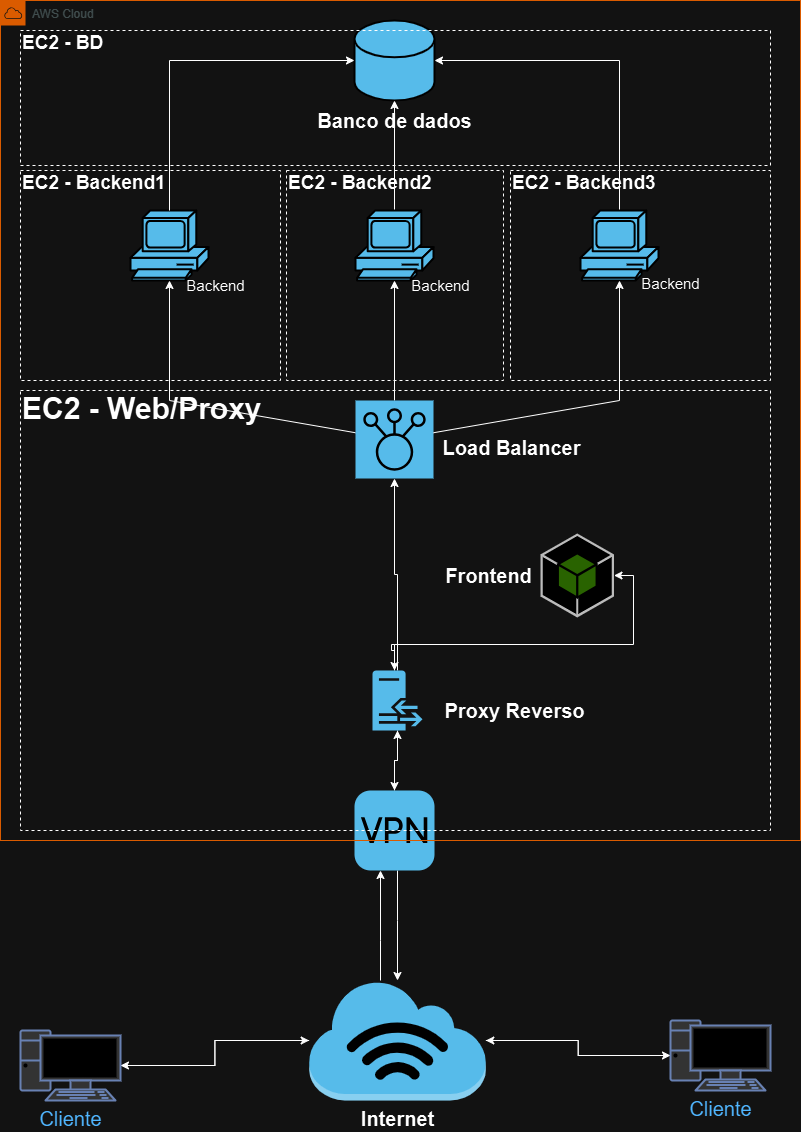

The diagram above was exported from draw.io. Its source (the exported page's mxGraphModel, read from the mxfile embedded in the PNG):
<mxGraphModel dx="786" dy="502" grid="1" gridSize="10" guides="1" tooltips="1" connect="1" arrows="1" fold="1" page="1" pageScale="1" pageWidth="827" pageHeight="1169" math="0" shadow="0">
  <root>
    <mxCell id="0" />
    <mxCell id="1" parent="0" />
    <mxCell id="eb05TJTTjVfWFn__H1v5-1" value="" style="shape=mxgraph.cisco.storage.relational_database;sketch=0;html=1;pointerEvents=1;dashed=0;fillColor=#036897;strokeColor=#ffffff;strokeWidth=2;verticalLabelPosition=bottom;verticalAlign=top;align=center;outlineConnect=0;" parent="1" vertex="1">
      <mxGeometry x="374" y="30" width="80" height="80" as="geometry" />
    </mxCell>
    <mxCell id="eb05TJTTjVfWFn__H1v5-48" style="edgeStyle=orthogonalEdgeStyle;rounded=0;orthogonalLoop=1;jettySize=auto;html=1;" parent="1" source="eb05TJTTjVfWFn__H1v5-2" target="eb05TJTTjVfWFn__H1v5-1" edge="1">
      <mxGeometry relative="1" as="geometry">
        <Array as="points">
          <mxPoint x="639" y="70" />
        </Array>
      </mxGeometry>
    </mxCell>
    <mxCell id="eb05TJTTjVfWFn__H1v5-2" value="" style="shape=mxgraph.cisco.computers_and_peripherals.pc;sketch=0;html=1;pointerEvents=1;dashed=0;fillColor=#036897;strokeColor=#ffffff;strokeWidth=2;verticalLabelPosition=bottom;verticalAlign=top;align=center;outlineConnect=0;" parent="1" vertex="1">
      <mxGeometry x="600" y="220" width="78" height="70" as="geometry" />
    </mxCell>
    <mxCell id="eb05TJTTjVfWFn__H1v5-47" style="edgeStyle=orthogonalEdgeStyle;rounded=0;orthogonalLoop=1;jettySize=auto;html=1;" parent="1" source="eb05TJTTjVfWFn__H1v5-3" target="eb05TJTTjVfWFn__H1v5-1" edge="1">
      <mxGeometry relative="1" as="geometry" />
    </mxCell>
    <mxCell id="eb05TJTTjVfWFn__H1v5-3" value="" style="shape=mxgraph.cisco.computers_and_peripherals.pc;sketch=0;html=1;pointerEvents=1;dashed=0;fillColor=#036897;strokeColor=#ffffff;strokeWidth=2;verticalLabelPosition=bottom;verticalAlign=top;align=center;outlineConnect=0;" parent="1" vertex="1">
      <mxGeometry x="375" y="220" width="78" height="70" as="geometry" />
    </mxCell>
    <mxCell id="eb05TJTTjVfWFn__H1v5-4" value="" style="shape=mxgraph.cisco.computers_and_peripherals.pc;sketch=0;html=1;pointerEvents=1;dashed=0;fillColor=#036897;strokeColor=#ffffff;strokeWidth=2;verticalLabelPosition=bottom;verticalAlign=top;align=center;outlineConnect=0;" parent="1" vertex="1">
      <mxGeometry x="150" y="220" width="78" height="70" as="geometry" />
    </mxCell>
    <mxCell id="eb05TJTTjVfWFn__H1v5-40" style="edgeStyle=orthogonalEdgeStyle;rounded=0;orthogonalLoop=1;jettySize=auto;html=1;" parent="1" source="eb05TJTTjVfWFn__H1v5-5" target="eb05TJTTjVfWFn__H1v5-4" edge="1">
      <mxGeometry relative="1" as="geometry">
        <Array as="points">
          <mxPoint x="189" y="410" />
        </Array>
      </mxGeometry>
    </mxCell>
    <mxCell id="eb05TJTTjVfWFn__H1v5-41" style="edgeStyle=orthogonalEdgeStyle;rounded=0;orthogonalLoop=1;jettySize=auto;html=1;" parent="1" source="eb05TJTTjVfWFn__H1v5-5" target="eb05TJTTjVfWFn__H1v5-3" edge="1">
      <mxGeometry relative="1" as="geometry" />
    </mxCell>
    <mxCell id="eb05TJTTjVfWFn__H1v5-5" value="" style="sketch=0;points=[[0,0,0],[0.25,0,0],[0.5,0,0],[0.75,0,0],[1,0,0],[0,1,0],[0.25,1,0],[0.5,1,0],[0.75,1,0],[1,1,0],[0,0.25,0],[0,0.5,0],[0,0.75,0],[1,0.25,0],[1,0.5,0],[1,0.75,0]];outlineConnect=0;fontColor=#232F3E;fillColor=#036897;strokeColor=#ffffff;dashed=0;verticalLabelPosition=bottom;verticalAlign=top;align=center;html=1;fontSize=12;fontStyle=0;aspect=fixed;shape=mxgraph.aws4.resourceIcon;resIcon=mxgraph.aws4.elastic_load_balancing;rotation=-90;" parent="1" vertex="1">
      <mxGeometry x="375" y="410" width="78" height="78" as="geometry" />
    </mxCell>
    <mxCell id="eb05TJTTjVfWFn__H1v5-30" style="edgeStyle=orthogonalEdgeStyle;rounded=0;orthogonalLoop=1;jettySize=auto;html=1;" parent="1" edge="1">
      <mxGeometry relative="1" as="geometry">
        <mxPoint x="414" y="660" as="sourcePoint" />
        <mxPoint x="413.9999999999998" y="680" as="targetPoint" />
        <Array as="points">
          <mxPoint x="411" y="654" />
          <mxPoint x="414" y="654" />
        </Array>
      </mxGeometry>
    </mxCell>
    <mxCell id="eb05TJTTjVfWFn__H1v5-36" style="edgeStyle=orthogonalEdgeStyle;rounded=0;orthogonalLoop=1;jettySize=auto;html=1;" parent="1" source="eb05TJTTjVfWFn__H1v5-8" target="eb05TJTTjVfWFn__H1v5-5" edge="1">
      <mxGeometry relative="1" as="geometry" />
    </mxCell>
    <mxCell id="eb05TJTTjVfWFn__H1v5-7" value="" style="outlineConnect=0;dashed=0;verticalLabelPosition=bottom;verticalAlign=top;align=center;html=1;shape=mxgraph.aws3.android;fillColor=#8CC64F;gradientColor=none;" parent="1" vertex="1">
      <mxGeometry x="560" y="543" width="73.5" height="84" as="geometry" />
    </mxCell>
    <mxCell id="eb05TJTTjVfWFn__H1v5-29" style="edgeStyle=orthogonalEdgeStyle;rounded=0;orthogonalLoop=1;jettySize=auto;html=1;" parent="1" target="eb05TJTTjVfWFn__H1v5-7" edge="1">
      <mxGeometry relative="1" as="geometry">
        <mxPoint x="413.9999999999998" y="680" as="sourcePoint" />
        <mxPoint x="411" y="627" as="targetPoint" />
        <Array as="points">
          <mxPoint x="414" y="654" />
          <mxPoint x="653" y="654" />
        </Array>
      </mxGeometry>
    </mxCell>
    <mxCell id="eb05TJTTjVfWFn__H1v5-39" style="edgeStyle=orthogonalEdgeStyle;rounded=0;orthogonalLoop=1;jettySize=auto;html=1;" parent="1" source="eb05TJTTjVfWFn__H1v5-8" target="eb05TJTTjVfWFn__H1v5-9" edge="1">
      <mxGeometry relative="1" as="geometry" />
    </mxCell>
    <mxCell id="eb05TJTTjVfWFn__H1v5-8" value="" style="sketch=0;pointerEvents=1;shadow=0;dashed=0;html=1;strokeColor=none;fillColor=#036897;labelPosition=center;verticalLabelPosition=bottom;verticalAlign=top;outlineConnect=0;align=center;shape=mxgraph.office.servers.reverse_proxy;" parent="1" vertex="1">
      <mxGeometry x="392" y="680" width="50" height="60" as="geometry" />
    </mxCell>
    <mxCell id="eb05TJTTjVfWFn__H1v5-25" style="edgeStyle=orthogonalEdgeStyle;rounded=0;orthogonalLoop=1;jettySize=auto;html=1;" parent="1" source="eb05TJTTjVfWFn__H1v5-9" target="eb05TJTTjVfWFn__H1v5-11" edge="1">
      <mxGeometry relative="1" as="geometry">
        <Array as="points">
          <mxPoint x="417" y="930" />
          <mxPoint x="417" y="930" />
        </Array>
      </mxGeometry>
    </mxCell>
    <mxCell id="eb05TJTTjVfWFn__H1v5-38" style="edgeStyle=orthogonalEdgeStyle;rounded=0;orthogonalLoop=1;jettySize=auto;html=1;" parent="1" source="eb05TJTTjVfWFn__H1v5-9" target="eb05TJTTjVfWFn__H1v5-8" edge="1">
      <mxGeometry relative="1" as="geometry" />
    </mxCell>
    <mxCell id="eb05TJTTjVfWFn__H1v5-9" value="" style="html=1;strokeWidth=1;shadow=0;dashed=0;shape=mxgraph.ios7.misc.vpn;fillColor=#036897;strokeColor=none;buttonText=;strokeColor2=#222222;fontColor=#222222;fontSize=8;verticalLabelPosition=bottom;verticalAlign=top;align=center;sketch=0;" parent="1" vertex="1">
      <mxGeometry x="374" y="800" width="80" height="80" as="geometry" />
    </mxCell>
    <mxCell id="eb05TJTTjVfWFn__H1v5-18" style="edgeStyle=orthogonalEdgeStyle;rounded=0;orthogonalLoop=1;jettySize=auto;html=1;" parent="1" source="eb05TJTTjVfWFn__H1v5-11" target="eb05TJTTjVfWFn__H1v5-12" edge="1">
      <mxGeometry relative="1" as="geometry" />
    </mxCell>
    <mxCell id="eb05TJTTjVfWFn__H1v5-19" style="edgeStyle=orthogonalEdgeStyle;rounded=0;orthogonalLoop=1;jettySize=auto;html=1;" parent="1" source="eb05TJTTjVfWFn__H1v5-11" target="eb05TJTTjVfWFn__H1v5-13" edge="1">
      <mxGeometry relative="1" as="geometry" />
    </mxCell>
    <mxCell id="eb05TJTTjVfWFn__H1v5-24" style="edgeStyle=orthogonalEdgeStyle;rounded=0;orthogonalLoop=1;jettySize=auto;html=1;" parent="1" source="eb05TJTTjVfWFn__H1v5-11" target="eb05TJTTjVfWFn__H1v5-9" edge="1">
      <mxGeometry relative="1" as="geometry">
        <Array as="points">
          <mxPoint x="400" y="950" />
          <mxPoint x="400" y="950" />
        </Array>
      </mxGeometry>
    </mxCell>
    <mxCell id="eb05TJTTjVfWFn__H1v5-11" value="&lt;font style=&quot;font-size: 20px;&quot;&gt;&lt;b&gt;Internet&lt;/b&gt;&lt;/font&gt;" style="outlineConnect=0;dashed=0;verticalLabelPosition=bottom;verticalAlign=top;align=center;html=1;shape=mxgraph.aws3.internet_3;fillColor=#036897;gradientColor=none;strokeColor=default;shadow=0;" parent="1" vertex="1">
      <mxGeometry x="328.66" y="990" width="176.67" height="120" as="geometry" />
    </mxCell>
    <mxCell id="eb05TJTTjVfWFn__H1v5-16" style="edgeStyle=orthogonalEdgeStyle;rounded=0;orthogonalLoop=1;jettySize=auto;html=1;" parent="1" source="eb05TJTTjVfWFn__H1v5-12" target="eb05TJTTjVfWFn__H1v5-11" edge="1">
      <mxGeometry relative="1" as="geometry" />
    </mxCell>
    <mxCell id="eb05TJTTjVfWFn__H1v5-12" value="&lt;font style=&quot;font-size: 20px;&quot;&gt;Cliente&lt;/font&gt;" style="fontColor=#0066CC;verticalAlign=top;verticalLabelPosition=bottom;labelPosition=center;align=center;html=1;outlineConnect=0;fillColor=#CCCCCC;strokeColor=#6881B3;gradientColor=none;gradientDirection=north;strokeWidth=2;shape=mxgraph.networks.pc;" parent="1" vertex="1">
      <mxGeometry x="40" y="1040" width="100" height="70" as="geometry" />
    </mxCell>
    <mxCell id="eb05TJTTjVfWFn__H1v5-17" style="edgeStyle=orthogonalEdgeStyle;rounded=0;orthogonalLoop=1;jettySize=auto;html=1;" parent="1" source="eb05TJTTjVfWFn__H1v5-13" target="eb05TJTTjVfWFn__H1v5-11" edge="1">
      <mxGeometry relative="1" as="geometry" />
    </mxCell>
    <mxCell id="eb05TJTTjVfWFn__H1v5-13" value="&lt;font style=&quot;font-size: 20px;&quot;&gt;Cliente&lt;/font&gt;" style="fontColor=#0066CC;verticalAlign=top;verticalLabelPosition=bottom;labelPosition=center;align=center;html=1;outlineConnect=0;fillColor=#CCCCCC;strokeColor=#6881B3;gradientColor=none;gradientDirection=north;strokeWidth=2;shape=mxgraph.networks.pc;" parent="1" vertex="1">
      <mxGeometry x="690" y="1030" width="100" height="70" as="geometry" />
    </mxCell>
    <mxCell id="eb05TJTTjVfWFn__H1v5-23" value="AWS Cloud" style="sketch=0;outlineConnect=0;gradientColor=none;html=1;whiteSpace=wrap;fontSize=12;fontStyle=0;shape=mxgraph.aws4.group;grIcon=mxgraph.aws4.group_aws_cloud;strokeColor=#FF8000;fillColor=none;verticalAlign=top;align=left;spacingLeft=30;fontColor=#AAB7B8;dashed=0;" parent="1" vertex="1">
      <mxGeometry x="20" y="10" width="800" height="840" as="geometry" />
    </mxCell>
    <mxCell id="eb05TJTTjVfWFn__H1v5-33" value="&lt;font style=&quot;font-size: 20px;&quot;&gt;&lt;b&gt;Frontend&lt;/b&gt;&lt;/font&gt;" style="text;html=1;align=center;verticalAlign=middle;resizable=0;points=[];autosize=1;strokeColor=none;fillColor=none;" parent="1" vertex="1">
      <mxGeometry x="453" y="565" width="110" height="40" as="geometry" />
    </mxCell>
    <mxCell id="eb05TJTTjVfWFn__H1v5-34" value="&lt;b&gt;&lt;font style=&quot;font-size: 20px;&quot;&gt;Proxy Reverso&lt;/font&gt;&lt;/b&gt;" style="text;html=1;align=center;verticalAlign=middle;resizable=0;points=[];autosize=1;strokeColor=none;fillColor=none;" parent="1" vertex="1">
      <mxGeometry x="454" y="700" width="160" height="40" as="geometry" />
    </mxCell>
    <mxCell id="eb05TJTTjVfWFn__H1v5-42" style="edgeStyle=orthogonalEdgeStyle;rounded=0;orthogonalLoop=1;jettySize=auto;html=1;" parent="1" source="eb05TJTTjVfWFn__H1v5-5" target="eb05TJTTjVfWFn__H1v5-2" edge="1">
      <mxGeometry relative="1" as="geometry">
        <Array as="points">
          <mxPoint x="639" y="410" />
        </Array>
      </mxGeometry>
    </mxCell>
    <mxCell id="eb05TJTTjVfWFn__H1v5-35" value="&lt;font style=&quot;font-size: 20px;&quot;&gt;&lt;b&gt;Load Balancer&lt;/b&gt;&lt;/font&gt;" style="text;html=1;align=center;verticalAlign=middle;resizable=0;points=[];autosize=1;strokeColor=none;fillColor=none;" parent="1" vertex="1">
      <mxGeometry x="450.75" y="437" width="160" height="40" as="geometry" />
    </mxCell>
    <mxCell id="eb05TJTTjVfWFn__H1v5-43" value="&lt;font style=&quot;font-size: 15px;&quot;&gt;Backend&lt;/font&gt;" style="text;html=1;align=center;verticalAlign=middle;resizable=0;points=[];autosize=1;strokeColor=none;fillColor=none;" parent="1" vertex="1">
      <mxGeometry x="195" y="280" width="80" height="30" as="geometry" />
    </mxCell>
    <mxCell id="eb05TJTTjVfWFn__H1v5-44" value="&lt;font style=&quot;font-size: 15px;&quot;&gt;Backend&lt;/font&gt;" style="text;html=1;align=center;verticalAlign=middle;resizable=0;points=[];autosize=1;strokeColor=none;fillColor=none;" parent="1" vertex="1">
      <mxGeometry x="420" y="280" width="80" height="30" as="geometry" />
    </mxCell>
    <mxCell id="eb05TJTTjVfWFn__H1v5-45" value="&lt;font style=&quot;font-size: 15px;&quot;&gt;Backend&lt;/font&gt;" style="text;html=1;align=center;verticalAlign=middle;resizable=0;points=[];autosize=1;strokeColor=none;fillColor=none;" parent="1" vertex="1">
      <mxGeometry x="650" y="278" width="80" height="30" as="geometry" />
    </mxCell>
    <mxCell id="eb05TJTTjVfWFn__H1v5-46" style="edgeStyle=orthogonalEdgeStyle;rounded=0;orthogonalLoop=1;jettySize=auto;html=1;entryX=0;entryY=0.5;entryDx=0;entryDy=0;entryPerimeter=0;" parent="1" source="eb05TJTTjVfWFn__H1v5-4" target="eb05TJTTjVfWFn__H1v5-1" edge="1">
      <mxGeometry relative="1" as="geometry">
        <Array as="points">
          <mxPoint x="189" y="70" />
        </Array>
      </mxGeometry>
    </mxCell>
    <mxCell id="eb05TJTTjVfWFn__H1v5-49" value="&lt;font style=&quot;font-size: 20px;&quot;&gt;&lt;b&gt;Banco de dados&lt;/b&gt;&lt;/font&gt;" style="text;html=1;align=center;verticalAlign=middle;resizable=0;points=[];autosize=1;strokeColor=none;fillColor=none;" parent="1" vertex="1">
      <mxGeometry x="324" y="110" width="180" height="40" as="geometry" />
    </mxCell>
    <mxCell id="eb05TJTTjVfWFn__H1v5-50" value="&lt;h1 style=&quot;line-height: 76%; margin-top: 0px;&quot;&gt;&lt;font size=&quot;1&quot; style=&quot;&quot;&gt;&lt;b style=&quot;font-size: 30px;&quot;&gt;EC2 - Web/Proxy&lt;/b&gt;&lt;/font&gt;&lt;/h1&gt;" style="outlineConnect=0;gradientColor=none;html=1;whiteSpace=wrap;fontSize=12;fontStyle=0;strokeColor=#000000;fillColor=none;verticalAlign=top;align=left;fontColor=#000000;dashed=1;spacingTop=3;labelBackgroundColor=none;" parent="1" vertex="1">
      <mxGeometry x="40" y="400" width="750" height="440" as="geometry" />
    </mxCell>
    <mxCell id="eb05TJTTjVfWFn__H1v5-52" value="&lt;h1 style=&quot;line-height: 6%; margin-top: 0px;&quot;&gt;&lt;font size=&quot;1&quot; style=&quot;&quot;&gt;&lt;b style=&quot;font-size: 19px;&quot;&gt;EC2 - Backend1&lt;/b&gt;&lt;/font&gt;&lt;/h1&gt;" style="outlineConnect=0;gradientColor=none;html=1;whiteSpace=wrap;fontSize=12;fontStyle=0;strokeColor=#000000;fillColor=none;verticalAlign=top;align=left;fontColor=#000000;dashed=1;spacingTop=3;labelBackgroundColor=none;" parent="1" vertex="1">
      <mxGeometry x="40" y="180" width="260" height="210" as="geometry" />
    </mxCell>
    <mxCell id="eb05TJTTjVfWFn__H1v5-54" value="&lt;h1 style=&quot;line-height: 6%; margin-top: 0px;&quot;&gt;&lt;font size=&quot;1&quot; style=&quot;&quot;&gt;&lt;b style=&quot;font-size: 19px;&quot;&gt;EC2 - Backend3&lt;/b&gt;&lt;/font&gt;&lt;/h1&gt;" style="outlineConnect=0;gradientColor=none;html=1;whiteSpace=wrap;fontSize=12;fontStyle=0;strokeColor=#000000;fillColor=none;verticalAlign=top;align=left;fontColor=#000000;dashed=1;spacingTop=3;labelBackgroundColor=none;" parent="1" vertex="1">
      <mxGeometry x="530" y="180" width="260" height="210" as="geometry" />
    </mxCell>
    <mxCell id="eb05TJTTjVfWFn__H1v5-55" value="&lt;h1 style=&quot;line-height: 6%; margin-top: 0px;&quot;&gt;&lt;font size=&quot;1&quot; style=&quot;&quot;&gt;&lt;b style=&quot;font-size: 19px;&quot;&gt;EC2 - Backend2&lt;/b&gt;&lt;/font&gt;&lt;/h1&gt;" style="outlineConnect=0;gradientColor=none;html=1;whiteSpace=wrap;fontSize=12;fontStyle=0;strokeColor=#000000;fillColor=none;verticalAlign=top;align=left;fontColor=#000000;dashed=1;spacingTop=3;labelBackgroundColor=none;" parent="1" vertex="1">
      <mxGeometry x="306" y="180" width="217" height="210" as="geometry" />
    </mxCell>
    <mxCell id="eb05TJTTjVfWFn__H1v5-56" value="&lt;h1 style=&quot;line-height: 6%; margin-top: 0px;&quot;&gt;&lt;span style=&quot;font-size: 19px;&quot;&gt;EC2 - BD&lt;/span&gt;&lt;/h1&gt;" style="outlineConnect=0;gradientColor=none;html=1;whiteSpace=wrap;fontSize=12;fontStyle=0;strokeColor=#000000;fillColor=none;verticalAlign=top;align=left;fontColor=#000000;dashed=1;spacingTop=3;labelBackgroundColor=none;" parent="1" vertex="1">
      <mxGeometry x="40" y="40" width="750" height="135" as="geometry" />
    </mxCell>
  </root>
</mxGraphModel>